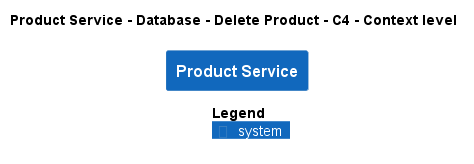

The diagram above was rendered by PlantUML. Its source (embedded in the PNG):
@startuml
!pragma layout smetana
!include ..\..\..\..\..\..\.c4s\C4_Context.puml

AddElementTag("state:new", $bgColor=green, $fontColor=#ffffff, $borderColor=green, $shadowing="False")
AddElementTag("state:changed", $bgColor=orange, $fontColor=#ffffff, $borderColor=orange, $shadowing="False")
AddElementTag("state:removed", $bgColor=red, $fontColor=#ffffff, $borderColor=red, $shadowing="False")

AddRelTag("state:new", $textColor=green, $lineColor=green)
AddRelTag("state:changed", $textColor=orange, $lineColor=orange)
AddRelTag("state:removed", $textColor=red, $lineColor=red)

SHOW_PERSON_PORTRAIT()
LAYOUT_TOP_DOWN()

skinparam linetype polyline

title Product Service - Database - Delete Product - C4 - Context level

System(ECommercePlatform.SoftwareSystems.ProductService, "Product Service", "")



SHOW_LEGEND()
@enduml